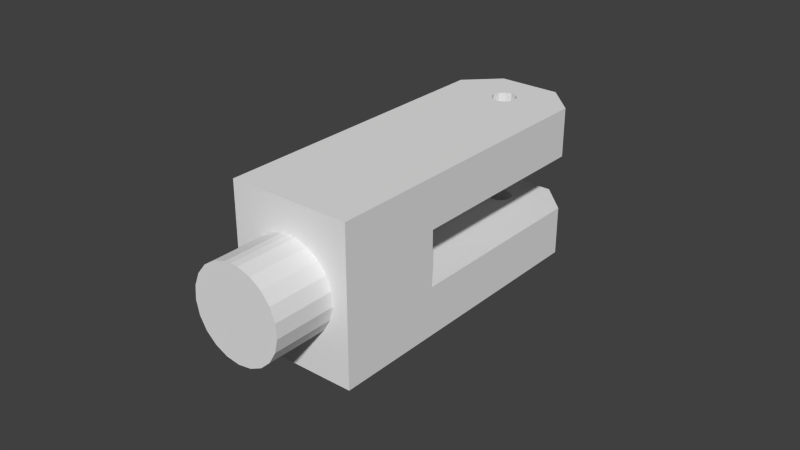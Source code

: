 # Source: shoulder.link.blend  (saved by Blender 2.76.0; exported with 4.5.12 LTS)
import bpy
from mathutils import Matrix  # noqa: F401  (used for matrix-valued properties, if any)

bpy.ops.wm.read_factory_settings(use_empty=True)
scene = bpy.context.scene
scene.name = 'Scene'

# ---- collections
col_collection_1 = bpy.data.collections.new('Collection 1'); scene.collection.children.link(col_collection_1)

# ---- world
world_world = bpy.data.worlds.new('World'); scene.world = world_world
world_world.color = (0.05088, 0.05088, 0.05088)
world_world.use_sun_shadow = False
world_world.sun_shadow_jitter_overblur = 0.0
world_world.cycles.sampling_method = 'MANUAL'
world_world.cycles.sample_map_resolution = 256

# ---- meshes
me_shoulder_link = bpy.data.meshes.new('shoulder.link')
me_shoulder_link.from_pydata([(-0.01, 0.014, -0.009), (0.01, 0.014, -0.009), (-0.01, 0.014, -0.025), (0.01, 0.014, -0.025), (0.002236, -0.096, 0.01483), (5.511e-18, -0.096, 0.015), (1.837e-18, -0.116, 0.015), (-0.002236, -0.116, 0.01483), (0.002236, -0.116, 0.01483), (0.006508, -0.116, 0.01351), (0.006508, -0.096, 0.01351), (0.0102, -0.116, 0.011), (0.0102, -0.096, 0.011), (0.01299, -0.116, 0.0075), (0.01299, -0.096, 0.0075), (0.01462, -0.116, 0.003338), (0.01462, -0.096, 0.003338), (0.01496, -0.116, -0.001121), (0.01496, -0.096, -0.001121), (0.01396, -0.116, -0.00548), (0.01396, -0.096, -0.00548), (0.01173, -0.116, -0.009352), (0.01173, -0.096, -0.009352), (0.00845, -0.116, -0.01239), (0.00845, -0.096, -0.01239), (0.004421, -0.116, -0.01433), (0.004421, -0.096, -0.01433), (0.0, -0.116, -0.015), (0.0, -0.096, -0.015), (-0.004421, -0.116, -0.01433), (-0.004421, -0.096, -0.01433), (-0.00845, -0.116, -0.01239), (-0.00845, -0.096, -0.01239), (-0.01173, -0.116, -0.009352), (-0.01173, -0.096, -0.009352), (-0.01396, -0.116, -0.00548), (-0.01396, -0.096, -0.00548), (-0.01496, -0.116, -0.001121), (-0.01496, -0.096, -0.001121), (-0.01462, -0.116, 0.003338), (-0.01462, -0.096, 0.003338), (-0.01299, -0.116, 0.0075), (-0.01299, -0.096, 0.0075), (-0.0102, -0.116, 0.011), (-0.0102, -0.096, 0.011), (-0.006508, -0.116, 0.01351), (-0.006508, -0.096, 0.01351), (-0.002236, -0.096, 0.01483), (5.511e-18, -0.116, 0.015), (-0.02, -0.096, -0.025), (0.02, -0.096, 0.025), (0.02, -0.096, -0.025), (-0.02, -0.096, 0.025), (1.837e-18, -0.096, 0.015), (0.02, 0.004, 0.009), (0.02, 0.004, 0.025), (0.02, -0.061, 0.009), (0.02, -0.061, -0.009), (0.02, 0.004, -0.009), (0.02, 0.004, -0.025), (0.003464, -0.002, -0.025), (0.002, -0.003464, -0.025), (0.0, -0.004, -0.025), (-0.002, -0.003464, -0.025), (-0.003464, -0.002, -0.025), (-0.02, 0.004, -0.025), (-0.004, -2.943e-07, -0.025), (-0.002, 0.003464, -0.025), (-0.003464, 0.002, -0.025), (0.004, -2.943e-07, -0.025), (0.003464, 0.002, -0.025), (0.002, 0.003464, -0.025), (-3.469e-18, 0.004, -0.025), (-0.02, 0.004, -0.009), (-0.02, -0.061, -0.009), (-0.02, -0.061, 0.009), (-0.02, 0.004, 0.009), (-0.02, 0.004, 0.025), (0.004, -2.943e-07, 0.025), (0.003464, -0.002, 0.025), (-0.004, -2.943e-07, 0.025), (-0.003464, 0.002, 0.025), (-0.01, 0.014, 0.025), (0.002, -0.003464, 0.025), (0.0, -0.004, 0.025), (-0.002, -0.003464, 0.025), (-0.003464, -0.002, 0.025), (-0.002, 0.003464, 0.025), (-3.469e-18, 0.004, 0.025), (0.01, 0.014, 0.025), (0.002, 0.003464, 0.025), (0.003464, 0.002, 0.025), (-0.01, 0.014, 0.009), (0.01, 0.014, 0.009), (0.004, -2.943e-07, -0.009), (0.003464, -0.002, -0.009), (-0.003464, 0.002, -0.009), (0.002, -0.003464, -0.009), (-2.052e-33, -0.004, -0.009), (-0.002, 0.003464, -0.009), (-3.469e-18, 0.004, -0.009), (0.002, 0.003464, -0.009), (0.003464, 0.002, -0.009), (-0.002, -0.003464, -0.009), (-0.003464, -0.002, -0.009), (-0.004, -2.943e-07, -0.009), (0.002, -0.003464, 0.009), (0.003464, -0.002, 0.009), (-0.004, -2.943e-07, 0.009), (-0.002, 0.003464, 0.009), (-0.003464, 0.002, 0.009), (-0.003464, -0.002, 0.009), (-0.002, -0.003464, 0.009), (-2.052e-33, -0.004, 0.009), (0.004, -2.943e-07, 0.009), (0.003464, 0.002, 0.009), (0.002, 0.003464, 0.009), (-3.469e-18, 0.004, 0.009), (-4.603e-18, 0.004, 0.009), (-4.603e-18, 0.004, 0.025), (8.181e-19, -0.004, 0.009), (8.181e-19, -0.004, 0.025), (-4.603e-18, 0.004, -0.025), (-4.603e-18, 0.004, -0.009), (8.181e-19, -0.004, -0.025), (8.181e-19, -0.004, -0.009)], [], [(0, 1, 2), (2, 1, 3), (4, 5, 6), (6, 5, 7), (6, 8, 4), (4, 8, 9), (4, 9, 10), (10, 9, 11), (10, 11, 12), (12, 11, 13), (12, 13, 14), (14, 13, 15), (14, 15, 16), (16, 15, 17), (16, 17, 18), (18, 17, 19), (18, 19, 20), (20, 19, 21), (20, 21, 22), (22, 21, 23), (22, 23, 24), (24, 23, 25), (24, 25, 26), (26, 25, 27), (26, 27, 28), (28, 27, 29), (28, 29, 30), (30, 29, 31), (30, 31, 32), (32, 31, 33), (32, 33, 34), (34, 33, 35), (34, 35, 36), (36, 35, 37), (36, 37, 38), (38, 37, 39), (38, 39, 40), (40, 39, 41), (40, 41, 42), (42, 41, 43), (42, 43, 44), (44, 43, 45), (44, 45, 46), (46, 45, 7), (46, 7, 47), (47, 7, 5), (23, 21, 8), (48, 7, 27), (27, 7, 45), (37, 35, 33), (48, 27, 8), (8, 27, 25), (8, 25, 23), (45, 43, 27), (27, 43, 41), (27, 41, 29), (37, 33, 39), (39, 33, 41), (41, 33, 31), (41, 31, 29), (11, 17, 13), (13, 17, 15), (21, 19, 8), (8, 19, 17), (8, 17, 9), (9, 17, 11), (49, 32, 34), (4, 10, 50), (50, 10, 12), (50, 12, 14), (22, 24, 51), (42, 44, 52), (14, 16, 50), (50, 16, 18), (50, 18, 51), (51, 18, 20), (51, 20, 22), (24, 26, 51), (51, 26, 28), (51, 28, 49), (49, 28, 30), (49, 30, 32), (34, 36, 49), (49, 36, 38), (49, 38, 52), (52, 38, 40), (52, 40, 42), (44, 46, 52), (52, 46, 47), (52, 47, 50), (50, 47, 53), (50, 53, 4), (54, 55, 56), (56, 55, 50), (56, 50, 57), (57, 50, 51), (57, 51, 58), (58, 51, 59), (60, 59, 61), (61, 59, 51), (61, 51, 62), (62, 51, 63), (63, 51, 49), (63, 49, 64), (64, 49, 65), (64, 65, 66), (2, 67, 65), (65, 67, 68), (65, 68, 66), (60, 69, 59), (59, 69, 70), (59, 70, 3), (3, 70, 71), (3, 71, 2), (2, 71, 72), (2, 72, 67), (73, 65, 74), (74, 65, 49), (74, 49, 75), (75, 49, 52), (75, 52, 76), (76, 52, 77), (55, 78, 79), (77, 80, 81), (55, 79, 50), (77, 81, 82), (79, 83, 50), (50, 83, 84), (50, 84, 52), (52, 84, 85), (52, 85, 77), (77, 85, 86), (77, 86, 80), (81, 87, 82), (82, 87, 88), (82, 88, 89), (89, 88, 90), (89, 90, 55), (55, 90, 91), (55, 91, 78), (82, 89, 92), (92, 89, 93), (58, 94, 57), (57, 94, 95), (0, 73, 96), (95, 97, 57), (57, 97, 98), (57, 98, 74), (96, 99, 0), (0, 99, 100), (0, 100, 1), (1, 100, 101), (1, 101, 58), (58, 101, 102), (58, 102, 94), (98, 103, 74), (74, 103, 104), (74, 104, 73), (73, 104, 105), (73, 105, 96), (74, 75, 57), (57, 75, 56), (106, 107, 56), (75, 76, 108), (56, 107, 54), (92, 109, 76), (76, 109, 110), (76, 110, 108), (108, 111, 75), (75, 111, 112), (75, 112, 56), (56, 112, 113), (56, 113, 106), (107, 114, 54), (54, 114, 115), (54, 115, 93), (93, 115, 116), (93, 116, 92), (92, 116, 117), (92, 117, 109), (86, 108, 80), (80, 108, 110), (80, 110, 81), (81, 110, 109), (81, 109, 87), (87, 109, 118), (87, 118, 119), (119, 118, 116), (119, 116, 90), (90, 116, 115), (90, 115, 91), (91, 115, 114), (91, 114, 78), (78, 114, 107), (78, 107, 79), (79, 107, 106), (79, 106, 83), (83, 106, 120), (83, 120, 121), (121, 120, 112), (121, 112, 85), (85, 112, 111), (85, 111, 86), (86, 111, 108), (104, 66, 105), (105, 66, 68), (105, 68, 96), (96, 68, 67), (96, 67, 99), (99, 67, 122), (99, 122, 123), (123, 122, 71), (123, 71, 101), (101, 71, 70), (101, 70, 102), (102, 70, 69), (102, 69, 94), (94, 69, 60), (94, 60, 95), (95, 60, 61), (95, 61, 97), (97, 61, 124), (97, 124, 125), (125, 124, 63), (125, 63, 103), (103, 63, 64), (103, 64, 104), (104, 64, 66), (77, 82, 76), (76, 82, 92), (73, 0, 65), (65, 0, 2), (59, 3, 58), (58, 3, 1), (54, 93, 55), (55, 93, 89)])
_uv = me_shoulder_link.uv_layers.new(name='UVMap')
_uv.uv.foreach_set('vector', [0.8698, 0.9772, 0.8698, 0.8689, 0.9566, 0.9772, 0.9566, 0.9772, 0.8698, 0.8689, 0.9566, 0.8689, 0.001591, 0.8778, 0.001591, 0.8657, 0.1101, 0.8657, 0.1101, 0.8657, 0.001591, 0.8657, 0.1101, 0.8536, 0.1101, 0.8657, 0.1101, 0.8778, 0.001591, 0.8778, 0.001591, 0.8778, 0.1101, 0.8778, 0.1101, 0.9009, 0.001591, 0.8778, 0.1101, 0.9009, 0.001591, 0.9009, 0.001591, 0.9009, 0.1101, 0.9009, 0.1101, 0.921, 0.001591, 0.9009, 0.1101, 0.921, 0.001591, 0.921, 0.9803, 0.7578, 0.9803, 0.8635, 0.9611, 0.8668, 0.9803, 0.7578, 0.9611, 0.8668, 0.9611, 0.7611, 0.9611, 0.7611, 0.9611, 0.8668, 0.9383, 0.8686, 0.9611, 0.7611, 0.9383, 0.8686, 0.9383, 0.7629, 0.9383, 0.7629, 0.9383, 0.8686, 0.9141, 0.8689, 0.9383, 0.7629, 0.9141, 0.8689, 0.9141, 0.7632, 0.9141, 0.7632, 0.9141, 0.8689, 0.8906, 0.8676, 0.9141, 0.7632, 0.8906, 0.8676, 0.8906, 0.7619, 0.8906, 0.7619, 0.8906, 0.8676, 0.8698, 0.8649, 0.8906, 0.7619, 0.8698, 0.8649, 0.8698, 0.7592, 0.7613, 0.7578, 0.8698, 0.7578, 0.8698, 0.7756, 0.7613, 0.7578, 0.8698, 0.7756, 0.7613, 0.7756, 0.7613, 0.7756, 0.8698, 0.7756, 0.8698, 0.7974, 0.7613, 0.7756, 0.8698, 0.7974, 0.7613, 0.7974, 0.7613, 0.7974, 0.8698, 0.7974, 0.8698, 0.8213, 0.7613, 0.7974, 0.8698, 0.8213, 0.7613, 0.8213, 0.7613, 0.8213, 0.8698, 0.8213, 0.8698, 0.8453, 0.7613, 0.8213, 0.8698, 0.8453, 0.7613, 0.8453, 0.7613, 0.8453, 0.8698, 0.8453, 0.8698, 0.8671, 0.7613, 0.8453, 0.8698, 0.8671, 0.7613, 0.8671, 0.7613, 0.8671, 0.8698, 0.8671, 0.8698, 0.8849, 0.7613, 0.8671, 0.8698, 0.8849, 0.7613, 0.8849, 0.5442, 0.9763, 0.5442, 0.8706, 0.565, 0.8679, 0.5442, 0.9763, 0.565, 0.8679, 0.565, 0.9736, 0.565, 0.9736, 0.565, 0.8679, 0.5886, 0.8666, 0.565, 0.9736, 0.5886, 0.8666, 0.5886, 0.9723, 0.5886, 0.9723, 0.5886, 0.8666, 0.6128, 0.8669, 0.5886, 0.9723, 0.6128, 0.8669, 0.6128, 0.9726, 0.6128, 0.9726, 0.6128, 0.8669, 0.6355, 0.8688, 0.6128, 0.9726, 0.6355, 0.8688, 0.6355, 0.9745, 0.6355, 0.9745, 0.6355, 0.8688, 0.6547, 0.872, 0.6355, 0.9745, 0.6547, 0.872, 0.6547, 0.9777, 0.001591, 0.8104, 0.1101, 0.8104, 0.1101, 0.8304, 0.001591, 0.8104, 0.1101, 0.8304, 0.001591, 0.8304, 0.001591, 0.8304, 0.1101, 0.8304, 0.1101, 0.8536, 0.001591, 0.8304, 0.1101, 0.8536, 0.001591, 0.8536, 0.001591, 0.8536, 0.1101, 0.8536, 0.001591, 0.8657, 0.8608, 0.5976, 0.8833, 0.6064, 0.8833, 0.7472, 0.8724, 0.7524, 0.8608, 0.756, 0.8129, 0.6012, 0.8129, 0.6012, 0.8608, 0.756, 0.8366, 0.7578, 0.7649, 0.7008, 0.7613, 0.6768, 0.7649, 0.6529, 0.8724, 0.7524, 0.8129, 0.6012, 0.8833, 0.7472, 0.8833, 0.7472, 0.8129, 0.6012, 0.8366, 0.5958, 0.8833, 0.7472, 0.8366, 0.5958, 0.8608, 0.5976, 0.8366, 0.7578, 0.8129, 0.7524, 0.8129, 0.6012, 0.8129, 0.6012, 0.8129, 0.7524, 0.7919, 0.7403, 0.8129, 0.6012, 0.7919, 0.7403, 0.7919, 0.6133, 0.7649, 0.7008, 0.7649, 0.6529, 0.7754, 0.7226, 0.7754, 0.7226, 0.7649, 0.6529, 0.7919, 0.7403, 0.7919, 0.7403, 0.7649, 0.6529, 0.7754, 0.631, 0.7919, 0.7403, 0.7754, 0.631, 0.7919, 0.6133, 0.916, 0.7121, 0.916, 0.6416, 0.9231, 0.6889, 0.9231, 0.6889, 0.916, 0.6416, 0.9231, 0.6647, 0.8833, 0.6064, 0.9023, 0.6215, 0.8833, 0.7472, 0.8833, 0.7472, 0.9023, 0.6215, 0.916, 0.6416, 0.8833, 0.7472, 0.916, 0.6416, 0.9023, 0.7321, 0.9023, 0.7321, 0.916, 0.6416, 0.916, 0.7121, 0.7613, 0.8666, 0.6986, 0.7983, 0.7164, 0.7819, 0.6406, 0.6509, 0.6174, 0.658, 0.5442, 0.5958, 0.5442, 0.5958, 0.6174, 0.658, 0.5974, 0.6716, 0.5442, 0.5958, 0.5974, 0.6716, 0.5822, 0.6906, 0.5891, 0.7819, 0.6069, 0.7983, 0.5442, 0.8666, 0.7232, 0.6906, 0.7081, 0.6716, 0.7613, 0.5958, 0.5822, 0.6906, 0.5734, 0.7131, 0.5442, 0.5958, 0.5442, 0.5958, 0.5734, 0.7131, 0.5716, 0.7373, 0.5442, 0.5958, 0.5716, 0.7373, 0.5442, 0.8666, 0.5442, 0.8666, 0.5716, 0.7373, 0.577, 0.7609, 0.5442, 0.8666, 0.577, 0.7609, 0.5891, 0.7819, 0.6069, 0.7983, 0.6287, 0.8088, 0.5442, 0.8666, 0.5442, 0.8666, 0.6287, 0.8088, 0.6527, 0.8124, 0.5442, 0.8666, 0.6527, 0.8124, 0.7613, 0.8666, 0.7613, 0.8666, 0.6527, 0.8124, 0.6767, 0.8088, 0.7613, 0.8666, 0.6767, 0.8088, 0.6986, 0.7983, 0.7164, 0.7819, 0.7285, 0.7609, 0.7613, 0.8666, 0.7613, 0.8666, 0.7285, 0.7609, 0.7339, 0.7373, 0.7613, 0.8666, 0.7339, 0.7373, 0.7613, 0.5958, 0.7613, 0.5958, 0.7339, 0.7373, 0.7321, 0.7131, 0.7613, 0.5958, 0.7321, 0.7131, 0.7232, 0.6906, 0.7081, 0.6716, 0.688, 0.658, 0.7613, 0.5958, 0.7613, 0.5958, 0.688, 0.658, 0.6649, 0.6509, 0.7613, 0.5958, 0.6649, 0.6509, 0.5442, 0.5958, 0.5442, 0.5958, 0.6649, 0.6509, 0.6527, 0.65, 0.5442, 0.5958, 0.6527, 0.65, 0.6406, 0.6509, 0.1845, 0.06512, 0.2713, 0.06531, 0.185, 0.4086, 0.185, 0.4086, 0.2713, 0.06531, 0.2721, 0.5938, 0.185, 0.4086, 0.2721, 0.5938, 0.08735, 0.4084, 0.08735, 0.4084, 0.2721, 0.5938, 0.0008349, 0.5932, 0.08735, 0.4084, 0.0008349, 0.5932, 0.08681, 0.0649, 0.08681, 0.0649, 0.0008349, 0.5932, 0.0, 0.06471, 0.8886, 0.08666, 0.9783, 0.05416, 0.8806, 0.09459, 0.8806, 0.09459, 0.9783, 0.05416, 0.9783, 0.5958, 0.8806, 0.09459, 0.9783, 0.5958, 0.8698, 0.09749, 0.8698, 0.09749, 0.9783, 0.5958, 0.8589, 0.09459, 0.8589, 0.09459, 0.9783, 0.5958, 0.7613, 0.5958, 0.8589, 0.09459, 0.7613, 0.5958, 0.851, 0.08666, 0.851, 0.08666, 0.7613, 0.5958, 0.7613, 0.05416, 0.851, 0.08666, 0.7613, 0.05416, 0.8481, 0.07583, 0.8155, 0.0, 0.8589, 0.05707, 0.7613, 0.05416, 0.7613, 0.05416, 0.8589, 0.05707, 0.851, 0.065, 0.7613, 0.05416, 0.851, 0.065, 0.8481, 0.07583, 0.8886, 0.08666, 0.8915, 0.07583, 0.9783, 0.05416, 0.9783, 0.05416, 0.8915, 0.07583, 0.8886, 0.065, 0.9783, 0.05416, 0.8886, 0.065, 0.924, 2.018e-08, 0.924, 2.018e-08, 0.8886, 0.065, 0.8806, 0.05707, 0.924, 2.018e-08, 0.8806, 0.05707, 0.8155, 0.0, 0.8155, 0.0, 0.8806, 0.05707, 0.8698, 0.05416, 0.8155, 0.0, 0.8698, 0.05416, 0.8589, 0.05707, 0.3589, 0.5289, 0.2721, 0.5291, 0.3595, 0.1854, 0.3595, 0.1854, 0.2721, 0.5291, 0.2729, 0.0005975, 0.3595, 0.1854, 0.2729, 0.0005975, 0.4571, 0.1852, 0.4571, 0.1852, 0.2729, 0.0005975, 0.5442, 0.0, 0.4571, 0.1852, 0.5442, 0.0, 0.4566, 0.5287, 0.4566, 0.5287, 0.5442, 0.0, 0.5434, 0.5285, 0.5442, 0.05416, 0.631, 0.07583, 0.6339, 0.08666, 0.7613, 0.05416, 0.6744, 0.07583, 0.6715, 0.065, 0.5442, 0.05416, 0.6339, 0.08666, 0.5442, 0.5958, 0.7613, 0.05416, 0.6715, 0.065, 0.707, 0.0, 0.6339, 0.08666, 0.6419, 0.09459, 0.5442, 0.5958, 0.5442, 0.5958, 0.6419, 0.09459, 0.6527, 0.09749, 0.5442, 0.5958, 0.6527, 0.09749, 0.7613, 0.5958, 0.7613, 0.5958, 0.6527, 0.09749, 0.6636, 0.09459, 0.7613, 0.5958, 0.6636, 0.09459, 0.7613, 0.05416, 0.7613, 0.05416, 0.6636, 0.09459, 0.6715, 0.08666, 0.7613, 0.05416, 0.6715, 0.08666, 0.6744, 0.07583, 0.6715, 0.065, 0.6636, 0.05707, 0.707, 0.0, 0.707, 0.0, 0.6636, 0.05707, 0.6527, 0.05416, 0.707, 0.0, 0.6527, 0.05416, 0.5985, 0.0, 0.5985, 0.0, 0.6527, 0.05416, 0.6419, 0.05707, 0.5985, 0.0, 0.6419, 0.05707, 0.5442, 0.05416, 0.5442, 0.05416, 0.6419, 0.05707, 0.6339, 0.065, 0.5442, 0.05416, 0.6339, 0.065, 0.631, 0.07583, 0.7416, 0.8666, 0.7416, 0.9749, 0.6547, 0.8666, 0.6547, 0.8666, 0.7416, 0.9749, 0.6547, 0.9749, 0.1101, 0.6479, 0.1969, 0.6696, 0.1101, 1.0, 0.1101, 1.0, 0.1969, 0.6696, 0.1998, 0.6804, 0.2729, 0.5938, 0.3272, 0.6479, 0.2374, 0.6588, 0.1998, 0.6804, 0.2078, 0.6884, 0.1101, 1.0, 0.1101, 1.0, 0.2078, 0.6884, 0.2186, 0.6913, 0.1101, 1.0, 0.2186, 0.6913, 0.3272, 1.0, 0.2374, 0.6588, 0.2295, 0.6508, 0.2729, 0.5938, 0.2729, 0.5938, 0.2295, 0.6508, 0.2186, 0.6479, 0.2729, 0.5938, 0.2186, 0.6479, 0.1644, 0.5938, 0.1644, 0.5938, 0.2186, 0.6479, 0.2078, 0.6508, 0.1644, 0.5938, 0.2078, 0.6508, 0.1101, 0.6479, 0.1101, 0.6479, 0.2078, 0.6508, 0.1998, 0.6588, 0.1101, 0.6479, 0.1998, 0.6588, 0.1969, 0.6696, 0.2186, 0.6913, 0.2295, 0.6884, 0.3272, 1.0, 0.3272, 1.0, 0.2295, 0.6884, 0.2374, 0.6804, 0.3272, 1.0, 0.2374, 0.6804, 0.3272, 0.6479, 0.3272, 0.6479, 0.2374, 0.6804, 0.2403, 0.6696, 0.3272, 0.6479, 0.2403, 0.6696, 0.2374, 0.6588, 0.01244, 0.5938, 0.1101, 0.5938, 0.01244, 0.8104, 0.01244, 0.8104, 0.1101, 0.5938, 0.1101, 0.8104, 0.4465, 0.6884, 0.4545, 0.6804, 0.5442, 1.0, 0.3272, 1.0, 0.3272, 0.6479, 0.414, 0.6696, 0.5442, 1.0, 0.4545, 0.6804, 0.5442, 0.6479, 0.3814, 0.5938, 0.4248, 0.6508, 0.3272, 0.6479, 0.3272, 0.6479, 0.4248, 0.6508, 0.4169, 0.6588, 0.3272, 0.6479, 0.4169, 0.6588, 0.414, 0.6696, 0.414, 0.6696, 0.4169, 0.6804, 0.3272, 1.0, 0.3272, 1.0, 0.4169, 0.6804, 0.4248, 0.6884, 0.3272, 1.0, 0.4248, 0.6884, 0.5442, 1.0, 0.5442, 1.0, 0.4248, 0.6884, 0.4357, 0.6913, 0.5442, 1.0, 0.4357, 0.6913, 0.4465, 0.6884, 0.4545, 0.6804, 0.4574, 0.6696, 0.5442, 0.6479, 0.5442, 0.6479, 0.4574, 0.6696, 0.4545, 0.6588, 0.5442, 0.6479, 0.4545, 0.6588, 0.4899, 0.5938, 0.4899, 0.5938, 0.4545, 0.6588, 0.4465, 0.6508, 0.4899, 0.5938, 0.4465, 0.6508, 0.3814, 0.5938, 0.3814, 0.5938, 0.4465, 0.6508, 0.4357, 0.6479, 0.3814, 0.5938, 0.4357, 0.6479, 0.4248, 0.6508, 0.811, 0.9716, 0.8222, 0.885, 0.8222, 0.9716, 0.8222, 0.9716, 0.8222, 0.885, 0.8322, 0.8849, 0.8222, 0.9716, 0.8322, 0.8849, 0.8322, 0.9715, 0.8698, 0.8849, 0.8698, 0.9715, 0.8618, 0.9715, 0.8698, 0.8849, 0.8618, 0.9715, 0.8618, 0.8849, 0.8618, 0.8849, 0.8618, 0.9715, 0.851, 0.9715, 0.8618, 0.8849, 0.851, 0.9715, 0.851, 0.8849, 0.851, 0.8849, 0.851, 0.9715, 0.8401, 0.9715, 0.851, 0.8849, 0.8401, 0.9715, 0.8401, 0.8849, 0.8401, 0.8849, 0.8401, 0.9715, 0.8322, 0.9715, 0.8401, 0.8849, 0.8322, 0.9715, 0.8322, 0.8849, 0.9607, 0.6825, 0.9607, 0.5958, 0.9707, 0.5959, 0.9607, 0.6825, 0.9707, 0.5959, 0.9707, 0.6825, 0.9707, 0.6825, 0.9707, 0.5959, 0.9819, 0.5959, 0.9707, 0.6825, 0.9819, 0.5959, 0.9819, 0.6825, 0.9819, 0.6825, 0.9819, 0.5959, 0.9914, 0.5958, 0.9819, 0.6825, 0.9914, 0.5958, 0.9914, 0.6824, 0.9783, 0.08666, 0.9783, 5.044e-09, 0.9891, 0.0, 0.9783, 0.08666, 0.9891, 0.0, 0.9891, 0.08666, 0.9891, 0.08666, 0.9891, 0.0, 1.0, 5.044e-09, 0.9891, 0.08666, 1.0, 5.044e-09, 1.0, 0.08666, 0.8015, 0.9715, 0.8015, 0.8849, 0.811, 0.885, 0.8015, 0.9715, 0.811, 0.885, 0.811, 0.9716, 0.811, 0.9716, 0.811, 0.885, 0.8222, 0.885, 0.7707, 0.9716, 0.782, 0.885, 0.782, 0.9716, 0.782, 0.9716, 0.782, 0.885, 0.7919, 0.8849, 0.782, 0.9716, 0.7919, 0.8849, 0.7919, 0.9715, 0.9607, 0.5958, 0.9607, 0.6825, 0.9528, 0.6825, 0.9607, 0.5958, 0.9528, 0.6825, 0.9528, 0.5958, 0.9528, 0.5958, 0.9528, 0.6825, 0.9419, 0.6825, 0.9528, 0.5958, 0.9419, 0.6825, 0.9419, 0.5958, 0.9419, 0.5958, 0.9419, 0.6825, 0.9311, 0.6825, 0.9419, 0.5958, 0.9311, 0.6825, 0.9311, 0.5958, 0.9311, 0.5958, 0.9311, 0.6825, 0.9231, 0.6825, 0.9311, 0.5958, 0.9231, 0.6825, 0.9231, 0.5958, 0.9566, 0.9556, 0.9566, 0.8689, 0.9665, 0.869, 0.9566, 0.9556, 0.9665, 0.869, 0.9665, 0.9557, 0.9665, 0.9557, 0.9665, 0.869, 0.9778, 0.869, 0.9665, 0.9557, 0.9778, 0.869, 0.9778, 0.9557, 0.9778, 0.9557, 0.9778, 0.869, 0.9873, 0.8689, 0.9778, 0.9557, 0.9873, 0.8689, 0.9873, 0.9556, 1.0, 0.08666, 1.0, 0.1733, 0.9891, 0.1733, 1.0, 0.08666, 0.9891, 0.1733, 0.9891, 0.08666, 0.9891, 0.08666, 0.9891, 0.1733, 0.9783, 0.1733, 0.9891, 0.08666, 0.9783, 0.1733, 0.9783, 0.08666, 0.7613, 0.9715, 0.7613, 0.8849, 0.7707, 0.885, 0.7613, 0.9715, 0.7707, 0.885, 0.7707, 0.9716, 0.7707, 0.9716, 0.7707, 0.885, 0.782, 0.885, 0.5434, 0.5285, 0.5442, 0.5932, 0.4566, 0.5287, 0.4566, 0.5287, 0.5442, 0.5932, 0.4574, 0.5934, 0.3589, 0.5289, 0.3597, 0.5936, 0.2721, 0.5291, 0.2721, 0.5291, 0.3597, 0.5936, 0.2729, 0.5938, 0.0, 0.06471, 0.0008349, 0.0, 0.08681, 0.0649, 0.08681, 0.0649, 0.0008349, 0.0, 0.08764, 0.0001912, 0.1845, 0.06512, 0.1853, 0.0004064, 0.2713, 0.06531, 0.2713, 0.06531, 0.1853, 0.0004064, 0.2721, 0.0005976])
me_shoulder_link.use_remesh_preserve_volume = False
me_shoulder_link.use_remesh_preserve_attributes = False
me_shoulder_link.use_mirror_vertex_groups = False
me_shoulder_link.update()

# ---- objects
ob_shoulder_link = bpy.data.objects.new('shoulder.link', me_shoulder_link)

# ---- transforms, parenting, visibility, modifiers, constraints
ob_shoulder_link.location = (0.0, 0.0, 0.0)
ob_shoulder_link.lineart.crease_threshold = 0.0

# ---- collection membership
col_collection_1.objects.link(ob_shoulder_link)

# ---- scene / render settings (as saved in the file)
scene.frame_start = 1; scene.frame_end = 250; scene.frame_set(1)
scene.render.engine = 'BLENDER_EEVEE_NEXT'
scene.render.resolution_percentage = 50
scene.render.dither_intensity = 0.0
scene.cycles.use_denoising = False
scene.cycles.samples = 10
scene.cycles.sampling_pattern = 'TABULATED_SOBOL'
scene.cycles.light_sampling_threshold = 0.0
scene.cycles.use_adaptive_sampling = False
scene.cycles.use_light_tree = False
scene.cycles.blur_glossy = 0.0
scene.cycles.pixel_filter_type = 'GAUSSIAN'
scene.cycles.sample_clamp_indirect = 0.0
scene.view_settings.view_transform = 'Standard'
bpy.context.view_layer.update()

# ---- added for rendering (the .blend has no active camera and no usable light): camera, sun
cam_auto = bpy.data.cameras.new('AutoCamera')
cam_auto.lens = 50.0
cam_auto.sensor_width = 36.0
cam_auto.clip_end = 1000.0
ob_auto_camera = bpy.data.objects.new('AutoCamera', cam_auto)
scene.collection.objects.link(ob_auto_camera)
ob_auto_camera.location = (0.185045, -0.273054, 0.148036)
ob_auto_camera.rotation_euler = (1.09748, -7.21219e-08, 0.694738)
scene.camera = ob_auto_camera
light_auto_sun = bpy.data.lights.new('AutoSun', 'SUN')
light_auto_sun.energy = 3.0
light_auto_sun.angle = 0.0523599
ob_auto_sun = bpy.data.objects.new('AutoSun', light_auto_sun)
scene.collection.objects.link(ob_auto_sun)
ob_auto_sun.rotation_euler = (0.872665, 0.174533, 0.523599)
bpy.context.view_layer.update()
